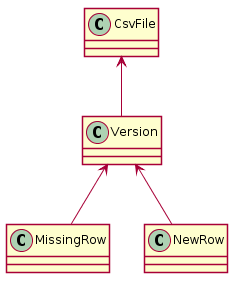

The diagram above was rendered by PlantUML. Its source (embedded in the PNG):
@startuml
skinparam backgroundColor transparent
skinparam shadowing false

class "CsvFile" as cf
class "Version"  as v
class "MissingRow" as m
class "NewRow" as n

cf <-- v
v <-- m
v <-- n

@enduml